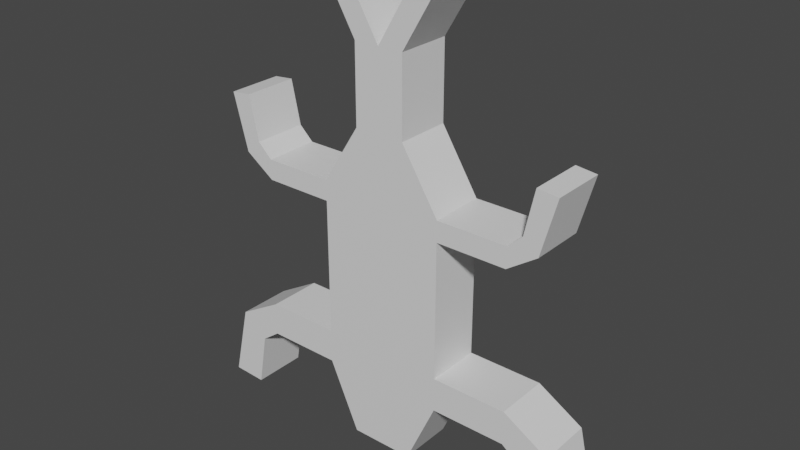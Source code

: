 # Source: scorpion.blend  (saved by Blender 3.4.6; exported with 4.5.12 LTS)
import bpy
from mathutils import Matrix  # noqa: F401  (used for matrix-valued properties, if any)

bpy.ops.wm.read_factory_settings(use_empty=True)
scene = bpy.context.scene
scene.name = 'Scene'

# ---- collections
col_collection = bpy.data.collections.new('Collection'); scene.collection.children.link(col_collection)

# ---- materials (node trees are filled in below, after node groups)
mat_material = bpy.data.materials.new('Material')
mat_material.alpha_threshold = 0.0
mat_material.use_transparent_shadow = False
mat_material.roughness = 0.5
mat_material.line_color = (0.0, 0.0, 0.0, 1.0)

# ---- material node trees
mat_material.use_nodes = True; mat_material.node_tree.nodes.clear()
_N = mat_material.node_tree.nodes; _L = mat_material.node_tree.links
n0 = _N.new('ShaderNodeOutputMaterial'); n0.name = 'Material Output'; n0.location = (300, 300)
n1 = _N.new('ShaderNodeBsdfPrincipled'); n1.name = 'Principled BSDF'; n1.location = (10, 300)
n1.distribution = 'GGX'
n1.subsurface_method = 'RANDOM_WALK_SKIN'
n1.inputs[3].default_value = 1.45
n1.inputs[27].default_value = (0.0, 0.0, 0.0, 1.0)
n1.inputs[28].default_value = 1.0
_L.new(n1.outputs[0], n0.inputs[0])
n0.is_active_output = True

# ---- world
world_world = bpy.data.worlds.new('World'); scene.world = world_world
world_world.use_nodes = True; world_world.node_tree.nodes.clear()
_N = world_world.node_tree.nodes; _L = world_world.node_tree.links
n0 = _N.new('ShaderNodeOutputWorld'); n0.name = 'World Output'; n0.location = (300, 300)
n1 = _N.new('ShaderNodeBackground'); n1.name = 'Background'; n1.location = (10, 300)
n1.inputs[0].default_value = (0.05088, 0.05088, 0.05088, 1.0)
_L.new(n1.outputs[0], n0.inputs[0])
n0.is_active_output = True
world_world.color = (0.05088, 0.05088, 0.05088)
world_world.use_sun_shadow = False
world_world.sun_shadow_jitter_overblur = 0.0

# ---- meshes
me_cube = bpy.data.meshes.new('Cube')
me_cube.from_pydata([(0.0, 0.1974, 0.9963), (0.0, -0.1974, 0.9963), (-0.1795, -0.1974, 0.9963), (-0.1795, 0.1974, 0.9963), (-0.4489, 0.1974, 0.5677), (-0.4489, 0.1974, -0.5677), (-0.4489, -0.1974, 0.5677), (-0.4489, -0.1974, -0.5677), (0.0, 0.1974, -0.5677), (0.0, -0.1974, 0.5677), (0.0, -0.1974, -0.5677), (0.0, 0.1974, 0.5677), (0.0, 0.1974, 1.547), (0.0, -0.1974, 1.547), (-0.1795, -0.1974, 1.547), (-0.1795, 0.1974, 1.547), (-0.2327, 0.1974, 1.939), (-0.2327, -0.1974, 1.939), (-0.4122, -0.1974, 1.939), (-0.4122, 0.1974, 1.939), (-0.4489, 0.1974, -0.8126), (-0.4489, -0.1974, -0.8126), (0.0, 0.1974, -0.8126), (0.0, -0.1974, -0.8126), (-0.2285, 0.1974, -1.302), (-0.2285, -0.1974, -1.302), (0.0, 0.1974, -1.302), (0.0, -0.1974, -1.302), (-0.9878, 0.1974, -0.5677), (-0.9878, -0.1974, -0.5677), (-0.9878, 0.1974, -0.8126), (-0.9878, -0.1974, -0.8126), (-1.316, 0.1974, -0.7601), (-1.316, -0.1974, -0.7601), (-1.125, 0.1974, -0.9142), (-1.125, -0.1974, -0.9142), (-1.441, 0.1974, -1.302), (-1.441, -0.1974, -1.302), (-1.196, 0.1974, -1.312), (-1.196, -0.1974, -1.312), (-0.4489, -0.1974, 0.4196), (-0.4489, 0.1974, 0.4196), (0.0, 0.1974, 0.4196), (0.0, -0.1974, 0.4196), (-0.951, 0.1974, 0.5677), (-0.951, -0.1974, 0.5677), (-0.951, -0.1974, 0.4196), (-0.951, 0.1974, 0.4196), (-1.056, 0.1974, 0.666), (-1.056, -0.1974, 0.666), (-1.165, -0.1974, 0.5662), (-1.165, 0.1974, 0.5662), (-1.125, 0.1974, 0.985), (-1.125, -0.1974, 0.985), (-1.273, -0.1974, 0.9693), (-1.273, 0.1974, 0.9693)], [], [(11, 4, 3, 0), (43, 9, 6, 40), (41, 40, 46, 47), (4, 6, 2, 3), (6, 9, 1, 2), (13, 12, 16, 17), (41, 4, 11, 42), (7, 5, 28, 29), (0, 3, 15, 12), (9, 11, 0, 1), (3, 2, 14, 15), (1, 0, 12, 13), (2, 1, 13, 14), (16, 19, 18, 17), (12, 15, 19, 16), (15, 14, 18, 19), (14, 13, 17, 18), (20, 22, 26, 24), (10, 7, 21, 23), (5, 8, 22, 20), (8, 10, 23, 22), (24, 26, 27, 25), (23, 21, 25, 27), (21, 20, 24, 25), (22, 23, 27, 26), (31, 29, 33, 35), (5, 20, 30, 28), (20, 21, 31, 30), (21, 7, 29, 31), (32, 34, 38, 36), (30, 31, 35, 34), (28, 30, 34, 32), (29, 28, 32, 33), (37, 36, 38, 39), (33, 32, 36, 37), (35, 33, 37, 39), (34, 35, 39, 38), (5, 41, 42, 8), (7, 40, 41, 5), (10, 43, 40, 7), (47, 46, 50, 51), (4, 41, 47, 44), (6, 4, 44, 45), (40, 6, 45, 46), (49, 48, 52, 53), (45, 44, 48, 49), (44, 47, 51, 48), (46, 45, 49, 50), (54, 53, 52, 55), (48, 51, 55, 52), (50, 49, 53, 54), (51, 50, 54, 55)])
_uv = me_cube.uv_layers.new(name='UVMap')
_uv.uv.foreach_set('vector', [0.625, 0.375, 0.625, 0.25, 0.625, 0.25, 0.625, 0.375, 0.5924, 0.875, 0.625, 0.875, 0.625, 1.0, 0.5924, 1.0, 0.5924, 0.25, 0.5924, 0.0, 0.5924, 0.0, 0.5924, 0.25, 0.625, 0.25, 0.625, 0.0, 0.625, 0.0, 0.625, 0.25, 0.625, 1.0, 0.625, 0.875, 0.625, 0.875, 0.625, 1.0, 0.0, 0.0, 0.0, 0.0, 0.0, 0.0, 0.0, 0.0, 0.5924, 0.25, 0.625, 0.25, 0.625, 0.375, 0.5924, 0.375, 0.375, 0.0, 0.375, 0.25, 0.375, 0.25, 0.375, 0.0, 0.625, 0.375, 0.625, 0.25, 0.625, 0.25, 0.625, 0.375, 0.0, 0.0, 0.0, 0.0, 0.0, 0.0, 0.0, 0.0, 0.625, 0.25, 0.625, 0.0, 0.625, 0.0, 0.625, 0.25, 0.0, 0.0, 0.0, 0.0, 0.0, 0.0, 0.0, 0.0, 0.625, 1.0, 0.625, 0.875, 0.625, 0.875, 0.625, 1.0, 0.75, 0.5, 0.875, 0.5, 0.875, 0.75, 0.75, 0.75, 0.625, 0.375, 0.625, 0.25, 0.625, 0.25, 0.625, 0.375, 0.625, 0.25, 0.625, 0.0, 0.625, 0.0, 0.625, 0.25, 0.625, 1.0, 0.625, 0.875, 0.625, 0.875, 0.625, 1.0, 0.375, 0.25, 0.375, 0.375, 0.375, 0.375, 0.375, 0.25, 0.375, 0.875, 0.375, 1.0, 0.375, 1.0, 0.375, 0.875, 0.375, 0.25, 0.375, 0.375, 0.375, 0.375, 0.375, 0.25, 0.0, 0.0, 0.0, 0.0, 0.0, 0.0, 0.0, 0.0, 0.125, 0.5, 0.25, 0.5, 0.25, 0.75, 0.125, 0.75, 0.375, 0.875, 0.375, 1.0, 0.375, 1.0, 0.375, 0.875, 0.375, 0.0, 0.375, 0.25, 0.375, 0.25, 0.375, 0.0, 0.0, 0.0, 0.0, 0.0, 0.0, 0.0, 0.0, 0.0, 0.375, 1.0, 0.375, 1.0, 0.375, 1.0, 0.375, 1.0, 0.375, 0.25, 0.375, 0.25, 0.375, 0.25, 0.375, 0.25, 0.375, 0.25, 0.375, 0.0, 0.375, 0.0, 0.375, 0.25, 0.375, 1.0, 0.375, 1.0, 0.375, 1.0, 0.375, 1.0, 0.375, 0.25, 0.375, 0.25, 0.375, 0.25, 0.375, 0.25, 0.375, 0.25, 0.375, 0.0, 0.375, 0.0, 0.375, 0.25, 0.375, 0.25, 0.375, 0.25, 0.375, 0.25, 0.375, 0.25, 0.375, 0.0, 0.375, 0.25, 0.375, 0.25, 0.375, 0.0, 0.375, 0.0, 0.375, 0.25, 0.375, 0.25, 0.375, 0.0, 0.375, 0.0, 0.375, 0.25, 0.375, 0.25, 0.375, 0.0, 0.375, 1.0, 0.375, 1.0, 0.375, 1.0, 0.375, 1.0, 0.375, 0.25, 0.375, 0.0, 0.375, 0.0, 0.375, 0.25, 0.375, 0.25, 0.5924, 0.25, 0.5924, 0.375, 0.375, 0.375, 0.375, 0.0, 0.5924, 0.0, 0.5924, 0.25, 0.375, 0.25, 0.375, 0.875, 0.5924, 0.875, 0.5924, 1.0, 0.375, 1.0, 0.5924, 0.25, 0.5924, 0.0, 0.5924, 0.0, 0.5924, 0.25, 0.625, 0.25, 0.5924, 0.25, 0.5924, 0.25, 0.625, 0.25, 0.625, 0.0, 0.625, 0.25, 0.625, 0.25, 0.625, 0.0, 0.5924, 1.0, 0.625, 1.0, 0.625, 1.0, 0.5924, 1.0, 0.625, 0.0, 0.625, 0.25, 0.625, 0.25, 0.625, 0.0, 0.625, 0.0, 0.625, 0.25, 0.625, 0.25, 0.625, 0.0, 0.625, 0.25, 0.5924, 0.25, 0.5924, 0.25, 0.625, 0.25, 0.5924, 1.0, 0.625, 1.0, 0.625, 1.0, 0.5924, 1.0, 0.5924, 0.0, 0.625, 0.0, 0.625, 0.25, 0.5924, 0.25, 0.625, 0.25, 0.5924, 0.25, 0.5924, 0.25, 0.625, 0.25, 0.5924, 1.0, 0.625, 1.0, 0.625, 1.0, 0.5924, 1.0, 0.5924, 0.25, 0.5924, 0.0, 0.5924, 0.0, 0.5924, 0.25])
me_cube.materials.append(mat_material)
me_cube.use_mirror_vertex_groups = False
me_cube.update()

# ---- objects
ob_mesh_scorpion = bpy.data.objects.new('mesh_scorpion', me_cube)

# ---- transforms, parenting, visibility, modifiers, constraints
ob_mesh_scorpion.location = (0.0, 0.0, 0.0)
ob_mesh_scorpion.lock_rotations_4d = False
ob_mesh_scorpion.empty_display_type = 'ARROWS'
ob_mesh_scorpion.lineart.crease_threshold = 0.0
_m = ob_mesh_scorpion.modifiers.new('Mirror', 'MIRROR')

# ---- collection membership
col_collection.objects.link(ob_mesh_scorpion)

# ---- scene / render settings (as saved in the file)
scene.frame_start = 1; scene.frame_end = 250; scene.frame_set(1)
scene.render.engine = 'BLENDER_EEVEE_NEXT'
scene.cycles.sampling_pattern = 'TABULATED_SOBOL'
scene.cycles.use_light_tree = False
scene.view_settings.view_transform = 'Filmic'
bpy.context.view_layer.update()

# ---- added for rendering (the .blend has no active camera and no usable light): camera, sun
cam_auto = bpy.data.cameras.new('AutoCamera')
cam_auto.lens = 50.0
cam_auto.sensor_width = 36.0
cam_auto.clip_end = 1000.0
ob_auto_camera = bpy.data.objects.new('AutoCamera', cam_auto)
scene.collection.objects.link(ob_auto_camera)
ob_auto_camera.location = (4.0362, -4.84344, 3.54268)
ob_auto_camera.rotation_euler = (1.09748, -7.21219e-08, 0.694738)
scene.camera = ob_auto_camera
light_auto_sun = bpy.data.lights.new('AutoSun', 'SUN')
light_auto_sun.energy = 3.0
light_auto_sun.angle = 0.0523599
ob_auto_sun = bpy.data.objects.new('AutoSun', light_auto_sun)
scene.collection.objects.link(ob_auto_sun)
ob_auto_sun.rotation_euler = (0.872665, 0.174533, 0.523599)
bpy.context.view_layer.update()
